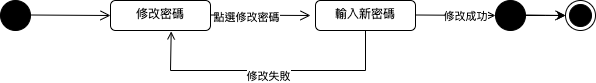

The diagram above was exported from draw.io. Its source (the exported page's mxGraphModel, read from the mxfile embedded in the PNG):
<mxGraphModel dx="722" dy="630" grid="1" gridSize="10" guides="1" tooltips="1" connect="1" arrows="1" fold="1" page="1" pageScale="1" pageWidth="827" pageHeight="1169" math="0" shadow="0">
  <root>
    <mxCell id="0" />
    <mxCell id="1" parent="0" />
    <mxCell id="2" value="" style="ellipse;fillColor=strokeColor;html=1;" vertex="1" parent="1">
      <mxGeometry x="50" y="720" width="30" height="30" as="geometry" />
    </mxCell>
    <mxCell id="3" value="" style="endArrow=open;startArrow=none;endFill=0;startFill=0;endSize=8;html=1;verticalAlign=bottom;labelBackgroundColor=none;rounded=0;" edge="1" parent="1">
      <mxGeometry width="160" relative="1" as="geometry">
        <mxPoint x="80" y="734.5" as="sourcePoint" />
        <mxPoint x="160" y="735" as="targetPoint" />
      </mxGeometry>
    </mxCell>
    <mxCell id="4" value="修改密碼" style="html=1;align=center;verticalAlign=top;rounded=1;absoluteArcSize=1;arcSize=10;dashed=0;whiteSpace=wrap;" vertex="1" parent="1">
      <mxGeometry x="160" y="720" width="100" height="30" as="geometry" />
    </mxCell>
    <mxCell id="5" value="" style="endArrow=open;startArrow=none;endFill=0;startFill=0;endSize=8;html=1;verticalAlign=bottom;labelBackgroundColor=none;rounded=0;" edge="1" parent="1">
      <mxGeometry width="160" relative="1" as="geometry">
        <mxPoint x="260" y="734.5" as="sourcePoint" />
        <mxPoint x="360" y="735" as="targetPoint" />
      </mxGeometry>
    </mxCell>
    <mxCell id="6" value="點選修改密碼" style="edgeLabel;html=1;align=center;verticalAlign=middle;resizable=0;points=[];" vertex="1" connectable="0" parent="5">
      <mxGeometry x="-0.2797" y="-2" relative="1" as="geometry">
        <mxPoint as="offset" />
      </mxGeometry>
    </mxCell>
    <mxCell id="7" value="輸入新密碼" style="html=1;align=center;verticalAlign=top;rounded=1;absoluteArcSize=1;arcSize=10;dashed=0;whiteSpace=wrap;" vertex="1" parent="1">
      <mxGeometry x="365" y="720" width="100" height="30" as="geometry" />
    </mxCell>
    <mxCell id="8" value="" style="endArrow=open;startArrow=none;endFill=0;startFill=0;endSize=8;html=1;verticalAlign=bottom;labelBackgroundColor=none;rounded=0;" edge="1" parent="1">
      <mxGeometry width="160" relative="1" as="geometry">
        <mxPoint x="465" y="734.5" as="sourcePoint" />
        <mxPoint x="545" y="735" as="targetPoint" />
      </mxGeometry>
    </mxCell>
    <mxCell id="9" value="修改成功" style="edgeLabel;html=1;align=center;verticalAlign=middle;resizable=0;points=[];" vertex="1" connectable="0" parent="8">
      <mxGeometry x="0.2391" y="-1" relative="1" as="geometry">
        <mxPoint as="offset" />
      </mxGeometry>
    </mxCell>
    <mxCell id="10" value="" style="edgeStyle=orthogonalEdgeStyle;rounded=0;orthogonalLoop=1;jettySize=auto;html=1;" edge="1" source="11" parent="1">
      <mxGeometry relative="1" as="geometry">
        <mxPoint x="615" y="735" as="targetPoint" />
      </mxGeometry>
    </mxCell>
    <mxCell id="11" value="" style="ellipse;fillColor=strokeColor;html=1;" vertex="1" parent="1">
      <mxGeometry x="545" y="720" width="30" height="30" as="geometry" />
    </mxCell>
    <mxCell id="12" value="" style="endArrow=open;startArrow=none;endFill=0;startFill=0;endSize=8;html=1;verticalAlign=bottom;labelBackgroundColor=none;rounded=0;" edge="1" parent="1">
      <mxGeometry width="160" relative="1" as="geometry">
        <mxPoint x="575" y="734.5" as="sourcePoint" />
        <mxPoint x="615" y="735" as="targetPoint" />
      </mxGeometry>
    </mxCell>
    <mxCell id="13" value="" style="endArrow=none;startArrow=open;endFill=0;startFill=0;endSize=8;html=1;verticalAlign=bottom;labelBackgroundColor=none;rounded=0;entryX=0.5;entryY=1;entryDx=0;entryDy=0;exitX=0.607;exitY=1.03;exitDx=0;exitDy=0;exitPerimeter=0;" edge="1" source="4" target="7" parent="1">
      <mxGeometry width="160" relative="1" as="geometry">
        <mxPoint x="170" y="790" as="sourcePoint" />
        <mxPoint x="400" y="780.5" as="targetPoint" />
        <Array as="points">
          <mxPoint x="220" y="790" />
          <mxPoint x="415" y="790" />
        </Array>
      </mxGeometry>
    </mxCell>
    <mxCell id="14" value="修改失敗" style="edgeLabel;html=1;align=center;verticalAlign=middle;resizable=0;points=[];" vertex="1" connectable="0" parent="13">
      <mxGeometry x="0.0018" y="-5" relative="1" as="geometry">
        <mxPoint as="offset" />
      </mxGeometry>
    </mxCell>
    <mxCell id="15" value="" style="ellipse;html=1;shape=endState;fillColor=strokeColor;" vertex="1" parent="1">
      <mxGeometry x="615" y="720" width="30" height="30" as="geometry" />
    </mxCell>
  </root>
</mxGraphModel>